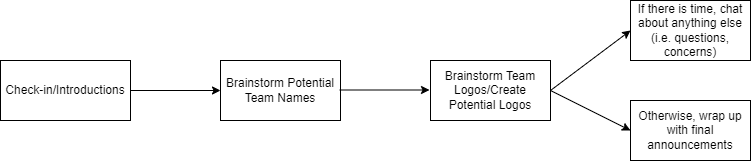

The diagram above was exported from draw.io. Its source (the exported page's mxGraphModel, read from the mxfile embedded in the PNG):
<mxGraphModel dx="1434" dy="764" grid="1" gridSize="10" guides="1" tooltips="1" connect="1" arrows="1" fold="1" page="1" pageScale="1" pageWidth="827" pageHeight="1169" math="0" shadow="0">
  <root>
    <mxCell id="WIyWlLk6GJQsqaUBKTNV-0" />
    <mxCell id="WIyWlLk6GJQsqaUBKTNV-1" parent="WIyWlLk6GJQsqaUBKTNV-0" />
    <mxCell id="sNYwscNJq3-U7hiM9VTO-0" value="Check-in/Introductions" style="rounded=0;whiteSpace=wrap;html=1;" vertex="1" parent="WIyWlLk6GJQsqaUBKTNV-1">
      <mxGeometry x="30" y="300" width="130" height="60" as="geometry" />
    </mxCell>
    <mxCell id="sNYwscNJq3-U7hiM9VTO-1" value="" style="endArrow=classic;html=1;rounded=0;exitX=1;exitY=0.5;exitDx=0;exitDy=0;" edge="1" parent="WIyWlLk6GJQsqaUBKTNV-1" source="sNYwscNJq3-U7hiM9VTO-0" target="sNYwscNJq3-U7hiM9VTO-2">
      <mxGeometry width="50" height="50" relative="1" as="geometry">
        <mxPoint x="200" y="350" as="sourcePoint" />
        <mxPoint x="250" y="330" as="targetPoint" />
      </mxGeometry>
    </mxCell>
    <mxCell id="sNYwscNJq3-U7hiM9VTO-2" value="Brainstorm Potential Team Names" style="rounded=0;whiteSpace=wrap;html=1;" vertex="1" parent="WIyWlLk6GJQsqaUBKTNV-1">
      <mxGeometry x="250" y="300" width="120" height="60" as="geometry" />
    </mxCell>
    <mxCell id="sNYwscNJq3-U7hiM9VTO-3" value="Brainstorm Team Logos/Create Potential Logos" style="rounded=0;whiteSpace=wrap;html=1;" vertex="1" parent="WIyWlLk6GJQsqaUBKTNV-1">
      <mxGeometry x="460" y="300" width="120" height="60" as="geometry" />
    </mxCell>
    <mxCell id="sNYwscNJq3-U7hiM9VTO-4" value="" style="endArrow=classic;html=1;rounded=0;exitX=1;exitY=0.5;exitDx=0;exitDy=0;" edge="1" parent="WIyWlLk6GJQsqaUBKTNV-1">
      <mxGeometry width="50" height="50" relative="1" as="geometry">
        <mxPoint x="369" y="329.5" as="sourcePoint" />
        <mxPoint x="459" y="329.5" as="targetPoint" />
      </mxGeometry>
    </mxCell>
    <mxCell id="sNYwscNJq3-U7hiM9VTO-6" value="" style="endArrow=classic;html=1;rounded=0;exitX=1;exitY=0.5;exitDx=0;exitDy=0;" edge="1" parent="WIyWlLk6GJQsqaUBKTNV-1">
      <mxGeometry width="50" height="50" relative="1" as="geometry">
        <mxPoint x="580" y="330" as="sourcePoint" />
        <mxPoint x="660" y="270" as="targetPoint" />
      </mxGeometry>
    </mxCell>
    <mxCell id="sNYwscNJq3-U7hiM9VTO-7" value="If there is time, chat about anything else (i.e. questions, concerns)" style="rounded=0;whiteSpace=wrap;html=1;" vertex="1" parent="WIyWlLk6GJQsqaUBKTNV-1">
      <mxGeometry x="660" y="240" width="120" height="60" as="geometry" />
    </mxCell>
    <mxCell id="sNYwscNJq3-U7hiM9VTO-9" value="" style="endArrow=classic;html=1;rounded=0;exitX=1;exitY=0.5;exitDx=0;exitDy=0;" edge="1" parent="WIyWlLk6GJQsqaUBKTNV-1">
      <mxGeometry width="50" height="50" relative="1" as="geometry">
        <mxPoint x="580" y="330" as="sourcePoint" />
        <mxPoint x="660" y="370" as="targetPoint" />
      </mxGeometry>
    </mxCell>
    <mxCell id="sNYwscNJq3-U7hiM9VTO-10" value="Otherwise, wrap up with final announcements" style="rounded=0;whiteSpace=wrap;html=1;" vertex="1" parent="WIyWlLk6GJQsqaUBKTNV-1">
      <mxGeometry x="660" y="340" width="120" height="60" as="geometry" />
    </mxCell>
  </root>
</mxGraphModel>